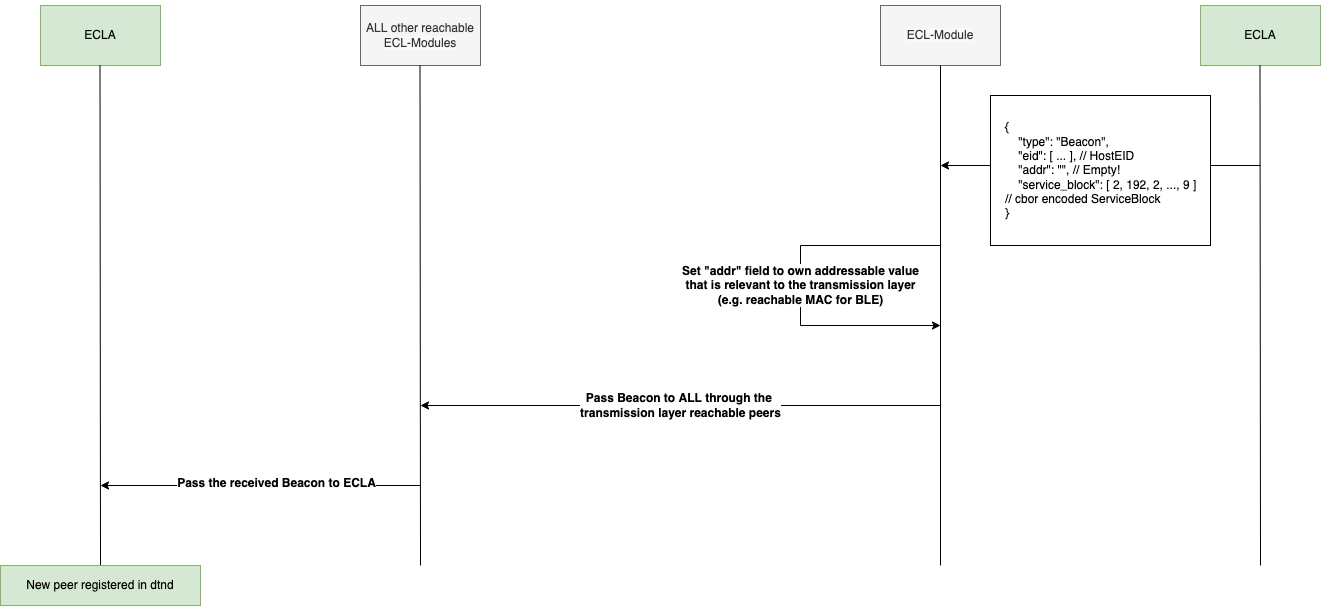

The diagram above was exported from draw.io. Its source (the exported page's mxGraphModel, read from the mxfile embedded in the PNG):
<mxGraphModel dx="2370" dy="961" grid="1" gridSize="10" guides="1" tooltips="1" connect="1" arrows="1" fold="1" page="1" pageScale="1" pageWidth="827" pageHeight="1169" math="0" shadow="0">
  <root>
    <mxCell id="0" />
    <mxCell id="1" parent="0" />
    <mxCell id="2" value="ALL other reachable&lt;br&gt;&lt;span style=&quot;color: rgb(51 , 51 , 51) ; font-family: &amp;#34;helvetica&amp;#34; ; font-size: 12px ; font-style: normal ; font-weight: 400 ; letter-spacing: normal ; text-align: center ; text-indent: 0px ; text-transform: none ; word-spacing: 0px ; background-color: rgb(248 , 249 , 250) ; display: inline ; float: none&quot;&gt;ECL-Modules&lt;/span&gt;" style="rounded=0;whiteSpace=wrap;html=1;fillColor=#f5f5f5;fontColor=#333333;strokeColor=#666666;" vertex="1" parent="1">
      <mxGeometry x="80" y="1422" width="120" height="60" as="geometry" />
    </mxCell>
    <mxCell id="3" value="&#10;&#10;&lt;span style=&quot;color: rgb(51, 51, 51); font-family: helvetica; font-size: 12px; font-style: normal; font-weight: 400; letter-spacing: normal; text-align: center; text-indent: 0px; text-transform: none; word-spacing: 0px; background-color: rgb(248, 249, 250); display: inline; float: none;&quot;&gt;ECL-Module&lt;/span&gt;&#10;&#10;" style="rounded=0;whiteSpace=wrap;html=1;fillColor=#f5f5f5;fontColor=#333333;strokeColor=#666666;" vertex="1" parent="1">
      <mxGeometry x="600" y="1422" width="120" height="60" as="geometry" />
    </mxCell>
    <mxCell id="4" value="ECLA" style="rounded=0;whiteSpace=wrap;html=1;fillColor=#d5e8d4;strokeColor=#82b366;" vertex="1" parent="1">
      <mxGeometry x="920" y="1422" width="120" height="60" as="geometry" />
    </mxCell>
    <mxCell id="5" value="ECLA" style="rounded=0;whiteSpace=wrap;html=1;fillColor=#d5e8d4;strokeColor=#82b366;" vertex="1" parent="1">
      <mxGeometry x="-240" y="1422" width="120" height="60" as="geometry" />
    </mxCell>
    <mxCell id="6" value="" style="endArrow=none;html=1;rounded=0;fontSize=12;" edge="1" parent="1">
      <mxGeometry width="50" height="50" relative="1" as="geometry">
        <mxPoint x="-180" y="1982" as="sourcePoint" />
        <mxPoint x="-180.5" y="1482" as="targetPoint" />
      </mxGeometry>
    </mxCell>
    <mxCell id="7" value="" style="endArrow=none;html=1;rounded=0;fontSize=12;" edge="1" parent="1">
      <mxGeometry width="50" height="50" relative="1" as="geometry">
        <mxPoint x="140" y="1982" as="sourcePoint" />
        <mxPoint x="139.5" y="1482" as="targetPoint" />
      </mxGeometry>
    </mxCell>
    <mxCell id="8" value="" style="endArrow=none;html=1;rounded=0;fontSize=12;" edge="1" parent="1">
      <mxGeometry width="50" height="50" relative="1" as="geometry">
        <mxPoint x="660" y="1982" as="sourcePoint" />
        <mxPoint x="660" y="1482" as="targetPoint" />
      </mxGeometry>
    </mxCell>
    <mxCell id="9" value="" style="endArrow=none;html=1;rounded=0;fontSize=12;" edge="1" parent="1">
      <mxGeometry width="50" height="50" relative="1" as="geometry">
        <mxPoint x="980" y="1982" as="sourcePoint" />
        <mxPoint x="979.5000000000005" y="1482" as="targetPoint" />
      </mxGeometry>
    </mxCell>
    <mxCell id="10" value="" style="endArrow=classic;html=1;rounded=0;fontSize=12;" edge="1" parent="1">
      <mxGeometry width="50" height="50" relative="1" as="geometry">
        <mxPoint x="980" y="1582" as="sourcePoint" />
        <mxPoint x="660" y="1582" as="targetPoint" />
      </mxGeometry>
    </mxCell>
    <mxCell id="11" value="{&lt;br style=&quot;font-size: 12px&quot;&gt;&amp;nbsp; &amp;nbsp; &quot;type&quot;: &quot;Beacon&quot;,&lt;br style=&quot;font-size: 12px&quot;&gt;&amp;nbsp; &amp;nbsp; &quot;eid&quot;: [ ... ], // HostEID&lt;br style=&quot;font-size: 12px&quot;&gt;&amp;nbsp; &amp;nbsp; &quot;addr&quot;: &quot;&quot;, // Empty!&lt;br style=&quot;font-size: 12px&quot;&gt;&amp;nbsp; &amp;nbsp; &quot;service_block&quot;: [ 2, 192, 2, ..., 9 ] // cbor encoded ServiceBlock&lt;br style=&quot;font-size: 12px&quot;&gt;}" style="rounded=0;whiteSpace=wrap;html=1;labelBackgroundColor=none;labelBorderColor=none;fontSize=12;strokeColor=default;fillColor=default;gradientColor=none;align=left;verticalAlign=middle;spacing=15;" vertex="1" parent="1">
      <mxGeometry x="710" y="1512" width="220" height="150" as="geometry" />
    </mxCell>
    <mxCell id="12" value="Set &quot;addr&quot; field to own addressable value&lt;br&gt;that is relevant to the transmission layer&lt;br&gt;(e.g. reachable MAC for BLE)" style="endArrow=classic;html=1;rounded=0;fontSize=12;fontStyle=1" edge="1" parent="1">
      <mxGeometry width="50" height="50" relative="1" as="geometry">
        <mxPoint x="660" y="1662" as="sourcePoint" />
        <mxPoint x="660" y="1742" as="targetPoint" />
        <Array as="points">
          <mxPoint x="520" y="1662" />
          <mxPoint x="520" y="1742" />
        </Array>
      </mxGeometry>
    </mxCell>
    <mxCell id="13" value="&lt;font style=&quot;font-size: 12px&quot;&gt;Pass Beacon to ALL through the &lt;br&gt;transmission layer reachable peers&lt;/font&gt;" style="endArrow=classic;html=1;rounded=0;fontSize=12;fontStyle=1;spacing=2;" edge="1" parent="1">
      <mxGeometry width="50" height="50" relative="1" as="geometry">
        <mxPoint x="660" y="1822" as="sourcePoint" />
        <mxPoint x="140" y="1822" as="targetPoint" />
      </mxGeometry>
    </mxCell>
    <mxCell id="14" value="" style="endArrow=classic;html=1;rounded=0;fontSize=12;" edge="1" parent="1">
      <mxGeometry width="50" height="50" relative="1" as="geometry">
        <mxPoint x="140" y="1902" as="sourcePoint" />
        <mxPoint x="-180" y="1902" as="targetPoint" />
      </mxGeometry>
    </mxCell>
    <mxCell id="15" value="Pass the received Beacon to ECLA" style="edgeLabel;html=1;align=center;verticalAlign=middle;resizable=0;points=[];fontSize=12;fontStyle=1" vertex="1" connectable="0" parent="14">
      <mxGeometry x="-0.0937" y="-3" relative="1" as="geometry">
        <mxPoint as="offset" />
      </mxGeometry>
    </mxCell>
    <mxCell id="16" value="New peer registered in dtnd" style="rounded=0;whiteSpace=wrap;html=1;labelBackgroundColor=none;labelBorderColor=none;fontSize=12;strokeColor=#82b366;fillColor=#d5e8d4;align=center;verticalAlign=middle;" vertex="1" parent="1">
      <mxGeometry x="-280" y="1982" width="200" height="40" as="geometry" />
    </mxCell>
  </root>
</mxGraphModel>